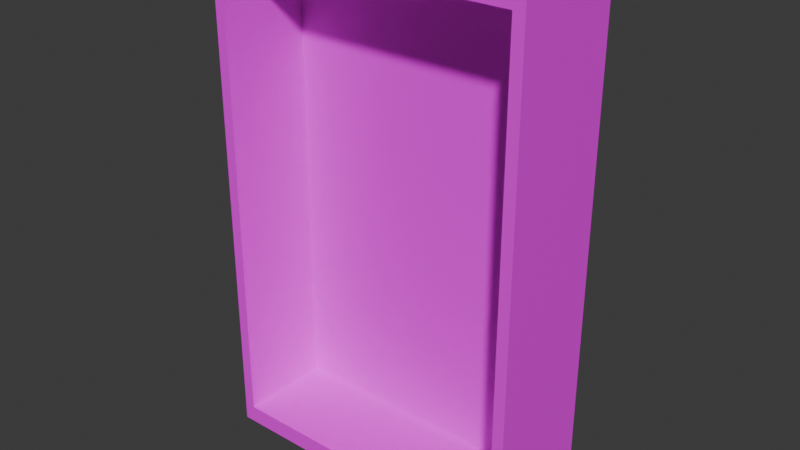 # Source: bookshelf.blend  (saved by Blender 4.0.36; exported with 4.5.12 LTS)
import bpy
from mathutils import Matrix  # noqa: F401  (used for matrix-valued properties, if any)

bpy.ops.wm.read_factory_settings(use_empty=True)
scene = bpy.context.scene
scene.name = 'Scene'

# ---- collections
col_collection = bpy.data.collections.new('Collection'); scene.collection.children.link(col_collection)

# ---- images (referenced by path relative to the original .blend; pixels are not part of the script)
import os
ASSET_DIR = os.environ.get("B2B_ASSET_DIR", "")  # directory of the original .blend (textures are referenced by path, not embedded)
HERE = os.path.dirname(os.path.abspath(__file__))  # packed textures are extracted next to this script under _unpacked/

def load_image(name, relpath, width, height, colorspace="sRGB"):
    """Load a texture the original file referenced (path relative to the .blend, or extracted next to this script)."""
    p = next((c for c in (os.path.join(HERE, relpath), os.path.join(ASSET_DIR, relpath)) if relpath and os.path.exists(c)), "")
    if p:
        img = bpy.data.images.load(p, check_existing=True)
        img.name = name
    else:  # same state as the original file: an image datablock whose file is absent (Cycles renders it pink)
        img = bpy.data.images.new(name, width, height)
        img.source = "FILE"
        img.filepath = "//" + (relpath or name)
    img.colorspace_settings.name = colorspace
    return img
img_dark_wood_diff_64x64_jpg = load_image('dark_wood_diff_64x64.jpg', 'dark_wood_diff_64x64.jpg', 1024, 1024, 'sRGB')

# ---- materials (node trees are filled in below, after node groups)
mat_dark_wood = bpy.data.materials.new('Dark Wood')
mat_dark_wood.alpha_threshold = 0.0
mat_dark_wood.use_transparent_shadow = False
mat_dark_wood.roughness = 0.5
mat_dark_wood.line_color = (0.0, 0.0, 0.0, 1.0)

# ---- material node trees
mat_dark_wood.use_nodes = True; mat_dark_wood.node_tree.nodes.clear()
_N = mat_dark_wood.node_tree.nodes; _L = mat_dark_wood.node_tree.links
n0 = _N.new('ShaderNodeOutputMaterial'); n0.name = 'Material Output'; n0.location = (300, 300)
n1 = _N.new('ShaderNodeBsdfPrincipled'); n1.name = 'Principled BSDF'; n1.location = (10, 300)
n1.inputs[3].default_value = 1.45
n2 = _N.new('ShaderNodeTexImage'); n2.name = 'Image Texture'; n2.location = (-253, 318)
n2.image = img_dark_wood_diff_64x64_jpg
_L.new(n1.outputs[0], n0.inputs[0])
_L.new(n2.outputs[0], n1.inputs[0])
n0.is_active_output = True

# ---- world
world_world = bpy.data.worlds.new('World'); scene.world = world_world
world_world.use_nodes = True; world_world.node_tree.nodes.clear()
_N = world_world.node_tree.nodes; _L = world_world.node_tree.links
n0 = _N.new('ShaderNodeOutputWorld'); n0.name = 'World Output'; n0.location = (300, 300)
n1 = _N.new('ShaderNodeBackground'); n1.name = 'Background'; n1.location = (10, 300)
n1.inputs[0].default_value = (0.05088, 0.05088, 0.05088, 1.0)
_L.new(n1.outputs[0], n0.inputs[0])
n0.is_active_output = True
world_world.color = (0.05088, 0.05088, 0.05088)
world_world.use_sun_shadow = False
world_world.sun_shadow_jitter_overblur = 0.0

# ---- meshes
me_cube = bpy.data.meshes.new('Cube')
me_cube.from_pydata([(1.239, 0.7249, 1.725), (1.239, 0.7249, -1.725), (1.152, -0.2099, 1.604), (1.152, -0.2099, -1.604), (-1.239, 0.7249, 1.725), (-1.239, 0.7249, -1.725), (-1.152, -0.2099, 1.604), (-1.152, -0.2099, -1.604), (-1.239, -0.2099, -1.725), (-1.239, -0.2099, 1.725), (1.239, -0.2099, 1.725), (1.239, -0.2099, -1.725), (-1.152, 0.5461, -1.604), (-1.152, 0.5461, 1.604), (1.152, 0.5461, 1.604), (1.152, 0.5461, -1.604)], [], [(0, 4, 9, 10), (2, 6, 13, 14), (8, 9, 4, 5), (5, 1, 11, 8), (1, 0, 10, 11), (5, 4, 0, 1), (7, 6, 9, 8), (2, 3, 11, 10), (6, 2, 10, 9), (3, 7, 8, 11), (15, 14, 13, 12), (6, 7, 12, 13), (7, 3, 15, 12), (3, 2, 14, 15)])
_uv = me_cube.uv_layers.new(name='UVMap')
_uv.uv.foreach_set('vector', [8.023e-05, 0.9999, 8.027e-05, 8.027e-05, 0.6447, 8.036e-05, 0.6447, 0.9999, 0.613, 7.83e-05, 0.613, 0.9999, 7.829e-05, 0.9999, 7.827e-05, 7.834e-05, 0.6447, 8.036e-05, 0.6447, 0.9999, 8.029e-05, 0.9999, 8.03e-05, 8.03e-05, 8.03e-05, 0.9999, 8.027e-05, 8.03e-05, 0.6447, 8.033e-05, 0.6447, 0.9999, 0.6447, 8.033e-05, 0.6447, 0.9999, 8.027e-05, 0.9999, 8.029e-05, 8.027e-05, 0.0001001, 0.9999, 0.0001, 0.0001, 0.9999, 0.0001, 0.9999, 0.9999, 0.07477, 0.07477, 0.07477, 0.9252, 2.734e-05, 1.0, 2.734e-05, 2.736e-05, 2.736e-05, 0.9252, 2.734e-05, 0.07477, 0.07477, 2.736e-05, 0.07477, 1.0, 2.743e-05, 0.9252, 2.736e-05, 0.07477, 0.07477, 2.735e-05, 0.07477, 1.0, 0.07477, 0.07477, 0.07477, 0.9252, 2.746e-05, 1.0, 2.73e-05, 2.736e-05, 9.995e-05, 0.0001001, 0.9999, 9.998e-05, 0.9999, 0.9999, 9.999e-05, 0.9999, 7.836e-05, 0.9999, 7.827e-05, 7.834e-05, 0.613, 7.823e-05, 0.613, 0.9999, 7.842e-05, 0.9999, 7.829e-05, 7.841e-05, 0.613, 7.828e-05, 0.613, 0.9999, 7.835e-05, 0.9999, 7.827e-05, 7.827e-05, 0.613, 7.824e-05, 0.613, 0.9999])
me_cube.materials.append(mat_dark_wood)
me_cube.use_mirror_vertex_groups = False
me_cube.update()

# ---- objects
ob_cube = bpy.data.objects.new('Cube', me_cube)

# ---- transforms, parenting, visibility, modifiers, constraints
ob_cube.location = (0.0, 0.0, 0.0)
ob_cube.scale = (0.872, 0.837, 1.0)
ob_cube.lock_rotations_4d = False
ob_cube.empty_display_type = 'ARROWS'
ob_cube.lineart.crease_threshold = 0.0

# ---- collection membership
col_collection.objects.link(ob_cube)

# ---- scene / render settings (as saved in the file)
scene.frame_start = 1; scene.frame_end = 250; scene.frame_set(1)
scene.render.engine = 'BLENDER_EEVEE_NEXT'
scene.cycles.sampling_pattern = 'TABULATED_SOBOL'
bpy.context.view_layer.update()

# ---- added for rendering (the .blend has no active camera and no usable light): camera, sun
cam_auto = bpy.data.cameras.new('AutoCamera')
cam_auto.lens = 50.0
cam_auto.sensor_width = 36.0
cam_auto.clip_end = 1000.0
ob_auto_camera = bpy.data.objects.new('AutoCamera', cam_auto)
scene.collection.objects.link(ob_auto_camera)
ob_auto_camera.location = (3.83447, -4.38581, 3.06757)
ob_auto_camera.rotation_euler = (1.09748, -7.21219e-08, 0.694738)
scene.camera = ob_auto_camera
light_auto_sun = bpy.data.lights.new('AutoSun', 'SUN')
light_auto_sun.energy = 3.0
light_auto_sun.angle = 0.0523599
ob_auto_sun = bpy.data.objects.new('AutoSun', light_auto_sun)
scene.collection.objects.link(ob_auto_sun)
ob_auto_sun.rotation_euler = (0.872665, 0.174533, 0.523599)
bpy.context.view_layer.update()

